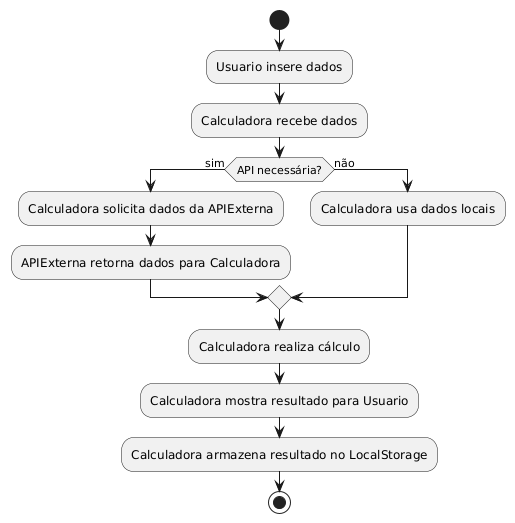

The diagram above was rendered by PlantUML. Its source (embedded in the PNG):
@startuml
start

:Usuario insere dados;
:Calculadora recebe dados;

if (API necessária?) then (sim)
  :Calculadora solicita dados da APIExterna;
  :APIExterna retorna dados para Calculadora;
else (não)
  :Calculadora usa dados locais;
endif

:Calculadora realiza cálculo;
:Calculadora mostra resultado para Usuario;

:Calculadora armazena resultado no LocalStorage;

stop
@enduml